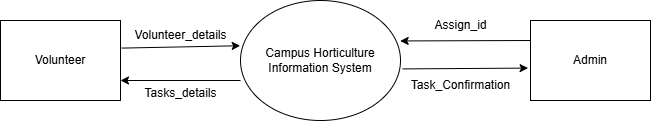

The diagram above was exported from draw.io. Its source (the exported page's mxGraphModel, read from the mxfile embedded in the PNG):
<mxGraphModel dx="1042" dy="569" grid="1" gridSize="10" guides="1" tooltips="1" connect="1" arrows="1" fold="1" page="1" pageScale="1" pageWidth="1100" pageHeight="850" math="0" shadow="0">
  <root>
    <mxCell id="0" />
    <mxCell id="1" parent="0" />
    <mxCell id="AKRjVnembqT_3PPv0wnr-1" value="Campus Horticulture Information System" style="ellipse;whiteSpace=wrap;html=1;" vertex="1" parent="1">
      <mxGeometry x="420" y="180" width="160" height="120" as="geometry" />
    </mxCell>
    <mxCell id="AKRjVnembqT_3PPv0wnr-2" value="Admin" style="rounded=0;whiteSpace=wrap;html=1;" vertex="1" parent="1">
      <mxGeometry x="710" y="200" width="120" height="80" as="geometry" />
    </mxCell>
    <mxCell id="AKRjVnembqT_3PPv0wnr-3" value="Volunteer" style="rounded=0;whiteSpace=wrap;html=1;" vertex="1" parent="1">
      <mxGeometry x="180" y="200" width="120" height="80" as="geometry" />
    </mxCell>
    <mxCell id="AKRjVnembqT_3PPv0wnr-4" value="" style="endArrow=classic;html=1;rounded=0;entryX=-0.002;entryY=0.377;entryDx=0;entryDy=0;entryPerimeter=0;exitX=1.01;exitY=0.345;exitDx=0;exitDy=0;exitPerimeter=0;" edge="1" parent="1" source="AKRjVnembqT_3PPv0wnr-3" target="AKRjVnembqT_3PPv0wnr-1">
      <mxGeometry width="50" height="50" relative="1" as="geometry">
        <mxPoint x="320" y="225" as="sourcePoint" />
        <mxPoint x="560" y="270" as="targetPoint" />
      </mxGeometry>
    </mxCell>
    <mxCell id="AKRjVnembqT_3PPv0wnr-5" value="" style="endArrow=classic;html=1;rounded=0;entryX=1;entryY=0.75;entryDx=0;entryDy=0;" edge="1" parent="1" target="AKRjVnembqT_3PPv0wnr-3">
      <mxGeometry width="50" height="50" relative="1" as="geometry">
        <mxPoint x="420" y="260" as="sourcePoint" />
        <mxPoint x="560" y="270" as="targetPoint" />
      </mxGeometry>
    </mxCell>
    <mxCell id="AKRjVnembqT_3PPv0wnr-6" value="" style="endArrow=classic;html=1;rounded=0;entryX=-0.02;entryY=0.595;entryDx=0;entryDy=0;entryPerimeter=0;exitX=1.013;exitY=0.57;exitDx=0;exitDy=0;exitPerimeter=0;" edge="1" parent="1" source="AKRjVnembqT_3PPv0wnr-1" target="AKRjVnembqT_3PPv0wnr-2">
      <mxGeometry width="50" height="50" relative="1" as="geometry">
        <mxPoint x="610" y="310" as="sourcePoint" />
        <mxPoint x="660" y="260" as="targetPoint" />
      </mxGeometry>
    </mxCell>
    <mxCell id="AKRjVnembqT_3PPv0wnr-7" value="" style="endArrow=classic;html=1;rounded=0;entryX=0.998;entryY=0.337;entryDx=0;entryDy=0;exitX=0;exitY=0.25;exitDx=0;exitDy=0;entryPerimeter=0;" edge="1" parent="1" source="AKRjVnembqT_3PPv0wnr-2" target="AKRjVnembqT_3PPv0wnr-1">
      <mxGeometry width="50" height="50" relative="1" as="geometry">
        <mxPoint x="510" y="320" as="sourcePoint" />
        <mxPoint x="560" y="270" as="targetPoint" />
        <Array as="points" />
      </mxGeometry>
    </mxCell>
    <mxCell id="AKRjVnembqT_3PPv0wnr-8" value="Volunteer_details" style="text;html=1;align=center;verticalAlign=middle;resizable=0;points=[];autosize=1;strokeColor=none;fillColor=none;" vertex="1" parent="1">
      <mxGeometry x="300" y="200" width="120" height="30" as="geometry" />
    </mxCell>
    <mxCell id="AKRjVnembqT_3PPv0wnr-9" value="Assign_id" style="text;html=1;align=center;verticalAlign=middle;resizable=0;points=[];autosize=1;strokeColor=none;fillColor=none;" vertex="1" parent="1">
      <mxGeometry x="600" y="190" width="80" height="30" as="geometry" />
    </mxCell>
    <mxCell id="AKRjVnembqT_3PPv0wnr-10" value="Task_Confirmation" style="text;html=1;align=center;verticalAlign=middle;resizable=0;points=[];autosize=1;strokeColor=none;fillColor=none;" vertex="1" parent="1">
      <mxGeometry x="580" y="250" width="120" height="30" as="geometry" />
    </mxCell>
    <mxCell id="AKRjVnembqT_3PPv0wnr-11" value="Tasks_details" style="text;html=1;align=center;verticalAlign=middle;resizable=0;points=[];autosize=1;strokeColor=none;fillColor=none;" vertex="1" parent="1">
      <mxGeometry x="310" y="258" width="100" height="30" as="geometry" />
    </mxCell>
  </root>
</mxGraphModel>